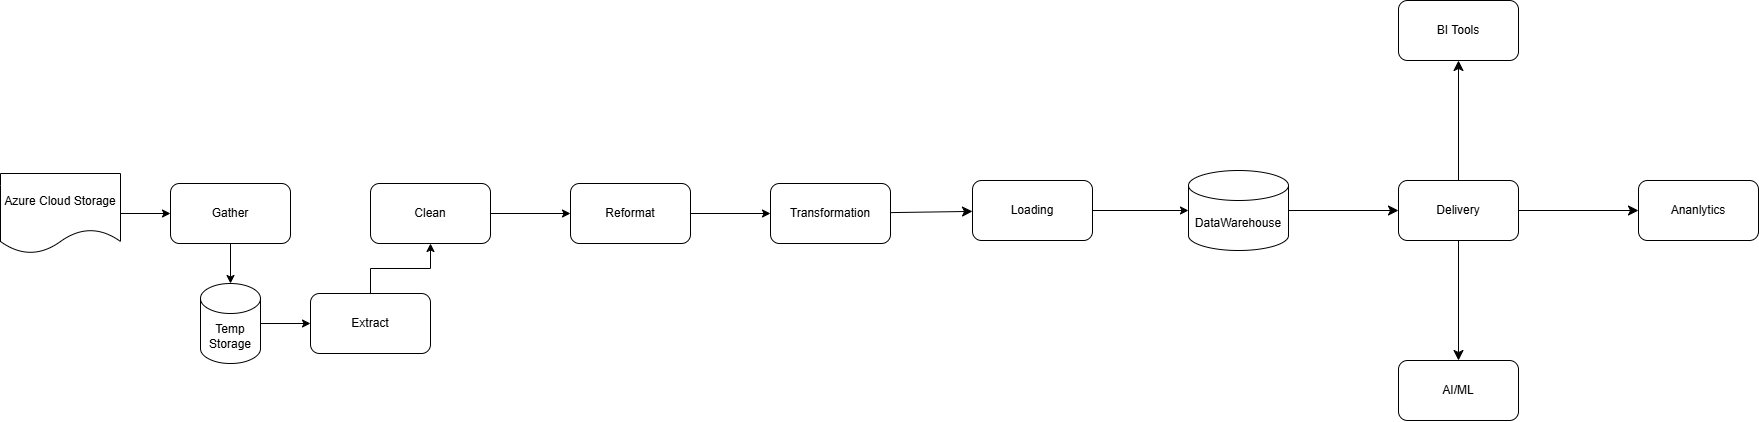

The diagram above was exported from draw.io. Its source (the exported page's mxGraphModel, read from the mxfile embedded in the PNG):
<mxGraphModel dx="1320" dy="1686" grid="0" gridSize="10" guides="1" tooltips="1" connect="1" arrows="1" fold="1" page="0" pageScale="1" pageWidth="850" pageHeight="1100" math="0" shadow="0">
  <root>
    <mxCell id="0" />
    <mxCell id="1" parent="0" />
    <mxCell id="yLQ7CjjAFF9jkR5ltGTG-7" value="" style="edgeStyle=orthogonalEdgeStyle;rounded=0;orthogonalLoop=1;jettySize=auto;html=1;" edge="1" parent="1" source="yLQ7CjjAFF9jkR5ltGTG-8" target="yLQ7CjjAFF9jkR5ltGTG-10">
      <mxGeometry relative="1" as="geometry" />
    </mxCell>
    <mxCell id="yLQ7CjjAFF9jkR5ltGTG-8" value="Azure Cloud Storage" style="shape=document;whiteSpace=wrap;html=1;boundedLbl=1;" vertex="1" parent="1">
      <mxGeometry x="40" y="40" width="120" height="80" as="geometry" />
    </mxCell>
    <mxCell id="yLQ7CjjAFF9jkR5ltGTG-9" value="" style="edgeStyle=orthogonalEdgeStyle;rounded=0;orthogonalLoop=1;jettySize=auto;html=1;" edge="1" parent="1" source="yLQ7CjjAFF9jkR5ltGTG-10" target="yLQ7CjjAFF9jkR5ltGTG-23">
      <mxGeometry relative="1" as="geometry" />
    </mxCell>
    <mxCell id="yLQ7CjjAFF9jkR5ltGTG-10" value="Gather" style="rounded=1;whiteSpace=wrap;html=1;" vertex="1" parent="1">
      <mxGeometry x="210" y="50" width="120" height="60" as="geometry" />
    </mxCell>
    <mxCell id="yLQ7CjjAFF9jkR5ltGTG-11" value="" style="edgeStyle=orthogonalEdgeStyle;rounded=0;orthogonalLoop=1;jettySize=auto;html=1;" edge="1" parent="1" source="yLQ7CjjAFF9jkR5ltGTG-12" target="yLQ7CjjAFF9jkR5ltGTG-14">
      <mxGeometry relative="1" as="geometry" />
    </mxCell>
    <mxCell id="yLQ7CjjAFF9jkR5ltGTG-12" value="Clean" style="rounded=1;whiteSpace=wrap;html=1;" vertex="1" parent="1">
      <mxGeometry x="410" y="50" width="120" height="60" as="geometry" />
    </mxCell>
    <mxCell id="yLQ7CjjAFF9jkR5ltGTG-13" value="" style="edgeStyle=orthogonalEdgeStyle;rounded=0;orthogonalLoop=1;jettySize=auto;html=1;" edge="1" parent="1" source="yLQ7CjjAFF9jkR5ltGTG-14" target="yLQ7CjjAFF9jkR5ltGTG-16">
      <mxGeometry relative="1" as="geometry" />
    </mxCell>
    <mxCell id="yLQ7CjjAFF9jkR5ltGTG-14" value="Reformat" style="rounded=1;whiteSpace=wrap;html=1;" vertex="1" parent="1">
      <mxGeometry x="610" y="50" width="120" height="60" as="geometry" />
    </mxCell>
    <mxCell id="yLQ7CjjAFF9jkR5ltGTG-63" style="edgeStyle=none;curved=1;rounded=0;orthogonalLoop=1;jettySize=auto;html=1;fontSize=12;startSize=8;endSize=8;" edge="1" parent="1" source="yLQ7CjjAFF9jkR5ltGTG-16" target="yLQ7CjjAFF9jkR5ltGTG-20">
      <mxGeometry relative="1" as="geometry" />
    </mxCell>
    <mxCell id="yLQ7CjjAFF9jkR5ltGTG-16" value="Transformation" style="rounded=1;whiteSpace=wrap;html=1;" vertex="1" parent="1">
      <mxGeometry x="810" y="50" width="120" height="60" as="geometry" />
    </mxCell>
    <mxCell id="yLQ7CjjAFF9jkR5ltGTG-19" value="" style="edgeStyle=orthogonalEdgeStyle;rounded=0;orthogonalLoop=1;jettySize=auto;html=1;" edge="1" parent="1" source="yLQ7CjjAFF9jkR5ltGTG-20" target="yLQ7CjjAFF9jkR5ltGTG-21">
      <mxGeometry relative="1" as="geometry" />
    </mxCell>
    <mxCell id="yLQ7CjjAFF9jkR5ltGTG-20" value="Loading" style="rounded=1;whiteSpace=wrap;html=1;" vertex="1" parent="1">
      <mxGeometry x="1012" y="47" width="120" height="60" as="geometry" />
    </mxCell>
    <mxCell id="YhMTJ5MFrP16LcOk4VQz-2" value="" style="edgeStyle=none;curved=1;rounded=0;orthogonalLoop=1;jettySize=auto;html=1;fontSize=12;startSize=8;endSize=8;" edge="1" parent="1" source="yLQ7CjjAFF9jkR5ltGTG-21" target="YhMTJ5MFrP16LcOk4VQz-1">
      <mxGeometry relative="1" as="geometry" />
    </mxCell>
    <mxCell id="yLQ7CjjAFF9jkR5ltGTG-21" value="DataWarehouse" style="shape=cylinder3;whiteSpace=wrap;html=1;boundedLbl=1;backgroundOutline=1;size=15;" vertex="1" parent="1">
      <mxGeometry x="1228" y="37" width="100" height="80" as="geometry" />
    </mxCell>
    <mxCell id="yLQ7CjjAFF9jkR5ltGTG-22" value="" style="edgeStyle=orthogonalEdgeStyle;rounded=0;orthogonalLoop=1;jettySize=auto;html=1;" edge="1" parent="1" source="yLQ7CjjAFF9jkR5ltGTG-23" target="yLQ7CjjAFF9jkR5ltGTG-25">
      <mxGeometry relative="1" as="geometry" />
    </mxCell>
    <mxCell id="yLQ7CjjAFF9jkR5ltGTG-23" value="Temp&lt;div&gt;Storage&lt;/div&gt;" style="shape=cylinder3;whiteSpace=wrap;html=1;boundedLbl=1;backgroundOutline=1;size=15;" vertex="1" parent="1">
      <mxGeometry x="240" y="150" width="60" height="80" as="geometry" />
    </mxCell>
    <mxCell id="yLQ7CjjAFF9jkR5ltGTG-24" value="" style="edgeStyle=orthogonalEdgeStyle;rounded=0;orthogonalLoop=1;jettySize=auto;html=1;" edge="1" parent="1" source="yLQ7CjjAFF9jkR5ltGTG-25" target="yLQ7CjjAFF9jkR5ltGTG-12">
      <mxGeometry relative="1" as="geometry" />
    </mxCell>
    <mxCell id="yLQ7CjjAFF9jkR5ltGTG-25" value="Extract" style="rounded=1;whiteSpace=wrap;html=1;" vertex="1" parent="1">
      <mxGeometry x="350" y="160" width="120" height="60" as="geometry" />
    </mxCell>
    <mxCell id="YhMTJ5MFrP16LcOk4VQz-4" value="" style="edgeStyle=none;curved=1;rounded=0;orthogonalLoop=1;jettySize=auto;html=1;fontSize=12;startSize=8;endSize=8;" edge="1" parent="1" source="YhMTJ5MFrP16LcOk4VQz-1" target="YhMTJ5MFrP16LcOk4VQz-3">
      <mxGeometry relative="1" as="geometry" />
    </mxCell>
    <mxCell id="YhMTJ5MFrP16LcOk4VQz-6" value="" style="edgeStyle=none;curved=1;rounded=0;orthogonalLoop=1;jettySize=auto;html=1;fontSize=12;startSize=8;endSize=8;" edge="1" parent="1" source="YhMTJ5MFrP16LcOk4VQz-1" target="YhMTJ5MFrP16LcOk4VQz-5">
      <mxGeometry relative="1" as="geometry" />
    </mxCell>
    <mxCell id="YhMTJ5MFrP16LcOk4VQz-14" value="" style="edgeStyle=none;curved=1;rounded=0;orthogonalLoop=1;jettySize=auto;html=1;fontSize=12;startSize=8;endSize=8;" edge="1" parent="1" source="YhMTJ5MFrP16LcOk4VQz-1" target="YhMTJ5MFrP16LcOk4VQz-13">
      <mxGeometry relative="1" as="geometry" />
    </mxCell>
    <mxCell id="YhMTJ5MFrP16LcOk4VQz-1" value="Delivery" style="rounded=1;whiteSpace=wrap;html=1;" vertex="1" parent="1">
      <mxGeometry x="1438" y="47" width="120" height="60" as="geometry" />
    </mxCell>
    <mxCell id="YhMTJ5MFrP16LcOk4VQz-3" value="Ananlytics" style="rounded=1;whiteSpace=wrap;html=1;" vertex="1" parent="1">
      <mxGeometry x="1678" y="47" width="120" height="60" as="geometry" />
    </mxCell>
    <mxCell id="YhMTJ5MFrP16LcOk4VQz-5" value="AI/ML" style="rounded=1;whiteSpace=wrap;html=1;" vertex="1" parent="1">
      <mxGeometry x="1438" y="227" width="120" height="60" as="geometry" />
    </mxCell>
    <mxCell id="YhMTJ5MFrP16LcOk4VQz-13" value="BI Tools" style="rounded=1;whiteSpace=wrap;html=1;" vertex="1" parent="1">
      <mxGeometry x="1438" y="-133" width="120" height="60" as="geometry" />
    </mxCell>
  </root>
</mxGraphModel>